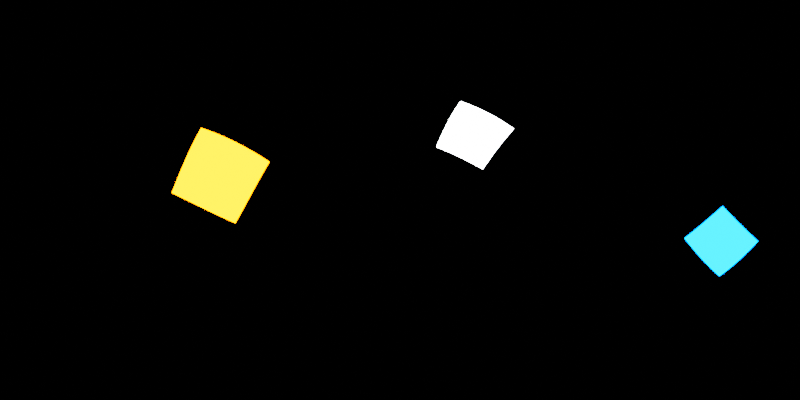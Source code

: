 # Source: blender-2k.blend  (saved by Blender 4.4.32; exported with 4.5.12 LTS)
import bpy
from mathutils import Matrix  # noqa: F401  (used for matrix-valued properties, if any)

bpy.ops.wm.read_factory_settings(use_empty=True)
scene = bpy.context.scene
scene.name = 'Scene'

# ---- collections
col_collection = bpy.data.collections.new('Collection'); scene.collection.children.link(col_collection)

# ---- world
world_world = bpy.data.worlds.new('World'); scene.world = world_world
world_world.use_nodes = True; world_world.node_tree.nodes.clear()
_N = world_world.node_tree.nodes; _L = world_world.node_tree.links
n0 = _N.new('ShaderNodeOutputWorld'); n0.name = 'World Output'; n0.location = (300, 300)
n1 = _N.new('ShaderNodeBackground'); n1.name = 'Background'; n1.location = (10, 300)
n1.inputs[0].default_value = (0.0, 0.0, 0.0, 1.0)
_L.new(n1.outputs[0], n0.inputs[0])
n0.is_active_output = True
world_world.color = (0.05088, 0.05088, 0.05088)
world_world.sun_shadow_jitter_overblur = 0.0

# ---- cameras
cam_camera_001 = bpy.data.cameras.new('Camera.001')
cam_camera_001.type = 'PANO'
cam_camera_001.panorama_type = 'EQUIRECTANGULAR'

# ---- lights
light_area_001 = bpy.data.lights.new('Area.001', 'AREA')
light_area_001.energy = 1000.0
light_area_001.size = 1.0
light_area_001.size_y = 1.0
light_area_002 = bpy.data.lights.new('Area.002', 'AREA')
light_area_002.color = (1.0, 0.102, 0.0)
light_area_002.energy = 1000.0
light_area_002.size = 1.0
light_area_002.size_y = 1.0
light_area_005 = bpy.data.lights.new('Area.005', 'AREA')
light_area_005.color = (0.0, 0.1, 1.0)
light_area_005.energy = 1000.0
light_area_005.size = 1.0
light_area_005.size_y = 1.0

# ---- objects
ob_camera = bpy.data.objects.new('Camera', cam_camera_001)
ob_area = bpy.data.objects.new('Area', light_area_001)
ob_area_001 = bpy.data.objects.new('Area.001', light_area_002)
ob_area_002 = bpy.data.objects.new('Area.002', light_area_005)

# ---- transforms, parenting, visibility, modifiers, constraints
ob_camera.location = (0.0, 0.0, 0.0)
ob_camera.rotation_euler = (1.571, 0.0, 0.0)
ob_area.location = (3.35, 5.145, 3.414)
ob_area.rotation_euler = (-0.9587, 0.4366, -0.287)
ob_area.scale = (2.825, 2.825, 2.825)
ob_area.visible_camera = True
ob_area_001.location = (-4.631, 0.7204, 0.9126)
ob_area_001.rotation_euler = (-1.351, 0.4526, 1.526)
ob_area_001.scale = (2.825, 2.825, 2.825)
ob_area_001.visible_camera = True
ob_area_002.location = (3.866, -5.421, -2.238)
ob_area_002.rotation_euler = (-2.016, 0.7782, 3.441)
ob_area_002.scale = (2.825, 2.825, 2.825)
ob_area_002.visible_camera = True

# ---- collection membership
col_collection.objects.link(ob_camera)
col_collection.objects.link(ob_area)
col_collection.objects.link(ob_area_001)
col_collection.objects.link(ob_area_002)

# ---- scene / render settings (as saved in the file)
scene.camera = ob_camera
scene.frame_start = 1; scene.frame_end = 250; scene.frame_set(1)
scene.render.engine = 'CYCLES'
scene.render.resolution_x = 2048
scene.render.resolution_y = 1024
scene.cycles.samples = 256
scene.view_settings.view_transform = 'Filmic'
bpy.context.view_layer.update()
